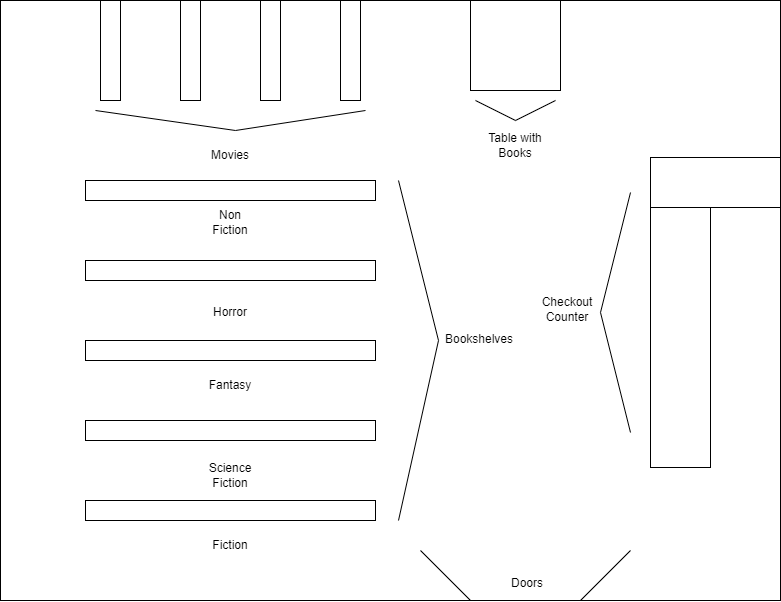

The diagram above was exported from draw.io. Its source (the exported page's mxGraphModel, read from the mxfile embedded in the PNG):
<mxGraphModel dx="1050" dy="557" grid="1" gridSize="10" guides="1" tooltips="1" connect="1" arrows="1" fold="1" page="1" pageScale="1" pageWidth="850" pageHeight="1100" math="0" shadow="0">
  <root>
    <mxCell id="0" />
    <mxCell id="1" parent="0" />
    <mxCell id="7RpfXUWb_I72vcpKQptb-1" value="" style="rounded=0;whiteSpace=wrap;html=1;" parent="1" vertex="1">
      <mxGeometry x="150" y="190" width="780" height="600" as="geometry" />
    </mxCell>
    <mxCell id="7RpfXUWb_I72vcpKQptb-2" value="" style="rounded=0;whiteSpace=wrap;html=1;rotation=90;" parent="1" vertex="1">
      <mxGeometry x="210" y="230" width="100" height="20" as="geometry" />
    </mxCell>
    <mxCell id="7RpfXUWb_I72vcpKQptb-3" value="" style="rounded=0;whiteSpace=wrap;html=1;" parent="1" vertex="1">
      <mxGeometry x="235" y="370" width="290" height="20" as="geometry" />
    </mxCell>
    <mxCell id="7RpfXUWb_I72vcpKQptb-4" value="" style="rounded=0;whiteSpace=wrap;html=1;" parent="1" vertex="1">
      <mxGeometry x="235" y="450" width="290" height="20" as="geometry" />
    </mxCell>
    <mxCell id="7RpfXUWb_I72vcpKQptb-5" value="" style="rounded=0;whiteSpace=wrap;html=1;" parent="1" vertex="1">
      <mxGeometry x="235" y="530" width="290" height="20" as="geometry" />
    </mxCell>
    <mxCell id="7RpfXUWb_I72vcpKQptb-6" value="" style="rounded=0;whiteSpace=wrap;html=1;" parent="1" vertex="1">
      <mxGeometry x="235" y="610" width="290" height="20" as="geometry" />
    </mxCell>
    <mxCell id="7RpfXUWb_I72vcpKQptb-9" value="" style="rounded=0;whiteSpace=wrap;html=1;rotation=90;" parent="1" vertex="1">
      <mxGeometry x="290" y="230" width="100" height="20" as="geometry" />
    </mxCell>
    <mxCell id="7RpfXUWb_I72vcpKQptb-10" value="" style="rounded=0;whiteSpace=wrap;html=1;rotation=90;" parent="1" vertex="1">
      <mxGeometry x="370" y="230" width="100" height="20" as="geometry" />
    </mxCell>
    <mxCell id="7RpfXUWb_I72vcpKQptb-11" value="" style="rounded=0;whiteSpace=wrap;html=1;rotation=90;" parent="1" vertex="1">
      <mxGeometry x="450" y="230" width="100" height="20" as="geometry" />
    </mxCell>
    <mxCell id="7RpfXUWb_I72vcpKQptb-12" value="" style="rounded=0;whiteSpace=wrap;html=1;rotation=90;" parent="1" vertex="1">
      <mxGeometry x="675" y="472" width="310" height="60" as="geometry" />
    </mxCell>
    <mxCell id="7RpfXUWb_I72vcpKQptb-13" value="" style="rounded=0;whiteSpace=wrap;html=1;" parent="1" vertex="1">
      <mxGeometry x="800" y="347" width="130" height="50" as="geometry" />
    </mxCell>
    <mxCell id="7RpfXUWb_I72vcpKQptb-14" value="" style="whiteSpace=wrap;html=1;aspect=fixed;" parent="1" vertex="1">
      <mxGeometry x="620" y="190" width="90" height="90" as="geometry" />
    </mxCell>
    <mxCell id="7RpfXUWb_I72vcpKQptb-19" value="" style="rounded=0;whiteSpace=wrap;html=1;" parent="1" vertex="1">
      <mxGeometry x="235" y="690" width="290" height="20" as="geometry" />
    </mxCell>
    <mxCell id="7RpfXUWb_I72vcpKQptb-20" value="" style="endArrow=none;html=1;rounded=0;" parent="1" edge="1">
      <mxGeometry width="50" height="50" relative="1" as="geometry">
        <mxPoint x="730" y="790" as="sourcePoint" />
        <mxPoint x="780" y="740" as="targetPoint" />
      </mxGeometry>
    </mxCell>
    <mxCell id="7RpfXUWb_I72vcpKQptb-21" value="" style="endArrow=none;html=1;rounded=0;" parent="1" edge="1">
      <mxGeometry width="50" height="50" relative="1" as="geometry">
        <mxPoint x="620" y="790" as="sourcePoint" />
        <mxPoint x="570" y="740" as="targetPoint" />
      </mxGeometry>
    </mxCell>
    <mxCell id="7RpfXUWb_I72vcpKQptb-22" value="" style="endArrow=none;html=1;rounded=0;" parent="1" edge="1">
      <mxGeometry width="50" height="50" relative="1" as="geometry">
        <mxPoint x="548" y="710" as="sourcePoint" />
        <mxPoint x="548" y="370" as="targetPoint" />
        <Array as="points">
          <mxPoint x="588" y="530" />
        </Array>
      </mxGeometry>
    </mxCell>
    <mxCell id="7RpfXUWb_I72vcpKQptb-25" value="Bookshelves" style="text;html=1;align=center;verticalAlign=middle;whiteSpace=wrap;rounded=0;" parent="1" vertex="1">
      <mxGeometry x="599" y="514" width="60" height="30" as="geometry" />
    </mxCell>
    <mxCell id="7RpfXUWb_I72vcpKQptb-26" value="" style="endArrow=none;html=1;rounded=0;" parent="1" edge="1">
      <mxGeometry width="50" height="50" relative="1" as="geometry">
        <mxPoint x="245" y="300" as="sourcePoint" />
        <mxPoint x="515" y="300" as="targetPoint" />
        <Array as="points">
          <mxPoint x="385" y="320" />
        </Array>
      </mxGeometry>
    </mxCell>
    <mxCell id="7RpfXUWb_I72vcpKQptb-27" value="Movies" style="text;html=1;align=center;verticalAlign=middle;whiteSpace=wrap;rounded=0;" parent="1" vertex="1">
      <mxGeometry x="350" y="330" width="60" height="30" as="geometry" />
    </mxCell>
    <mxCell id="7RpfXUWb_I72vcpKQptb-28" value="" style="endArrow=none;html=1;rounded=0;" parent="1" edge="1">
      <mxGeometry width="50" height="50" relative="1" as="geometry">
        <mxPoint x="625" y="290" as="sourcePoint" />
        <mxPoint x="705" y="290" as="targetPoint" />
        <Array as="points">
          <mxPoint x="665" y="310" />
        </Array>
      </mxGeometry>
    </mxCell>
    <mxCell id="7RpfXUWb_I72vcpKQptb-29" value="Table with Books" style="text;html=1;align=center;verticalAlign=middle;whiteSpace=wrap;rounded=0;" parent="1" vertex="1">
      <mxGeometry x="635" y="320" width="60" height="30" as="geometry" />
    </mxCell>
    <mxCell id="7RpfXUWb_I72vcpKQptb-30" value="" style="endArrow=none;html=1;rounded=0;" parent="1" edge="1">
      <mxGeometry width="50" height="50" relative="1" as="geometry">
        <mxPoint x="780" y="622" as="sourcePoint" />
        <mxPoint x="780" y="382" as="targetPoint" />
        <Array as="points">
          <mxPoint x="750" y="502" />
        </Array>
      </mxGeometry>
    </mxCell>
    <mxCell id="7RpfXUWb_I72vcpKQptb-32" value="Checkout Counter" style="text;html=1;align=center;verticalAlign=middle;whiteSpace=wrap;rounded=0;" parent="1" vertex="1">
      <mxGeometry x="687" y="484" width="60" height="30" as="geometry" />
    </mxCell>
    <mxCell id="7RpfXUWb_I72vcpKQptb-33" value="Doors" style="text;html=1;align=center;verticalAlign=middle;whiteSpace=wrap;rounded=0;" parent="1" vertex="1">
      <mxGeometry x="647" y="758" width="60" height="30" as="geometry" />
    </mxCell>
    <mxCell id="zKCuszTAt8orpQlqIB7D-1" value="Science Fiction" style="text;html=1;align=center;verticalAlign=middle;whiteSpace=wrap;rounded=0;" parent="1" vertex="1">
      <mxGeometry x="350" y="650" width="60" height="30" as="geometry" />
    </mxCell>
    <mxCell id="zKCuszTAt8orpQlqIB7D-2" value="Fantasy" style="text;html=1;align=center;verticalAlign=middle;whiteSpace=wrap;rounded=0;" parent="1" vertex="1">
      <mxGeometry x="350" y="560" width="60" height="30" as="geometry" />
    </mxCell>
    <mxCell id="zKCuszTAt8orpQlqIB7D-3" value="Horror" style="text;html=1;align=center;verticalAlign=middle;whiteSpace=wrap;rounded=0;" parent="1" vertex="1">
      <mxGeometry x="350" y="487" width="60" height="30" as="geometry" />
    </mxCell>
    <mxCell id="zKCuszTAt8orpQlqIB7D-4" value="Non Fiction" style="text;html=1;align=center;verticalAlign=middle;whiteSpace=wrap;rounded=0;" parent="1" vertex="1">
      <mxGeometry x="350" y="397" width="60" height="30" as="geometry" />
    </mxCell>
    <mxCell id="zKCuszTAt8orpQlqIB7D-5" value="Fiction" style="text;html=1;align=center;verticalAlign=middle;whiteSpace=wrap;rounded=0;" parent="1" vertex="1">
      <mxGeometry x="350" y="720" width="60" height="30" as="geometry" />
    </mxCell>
  </root>
</mxGraphModel>